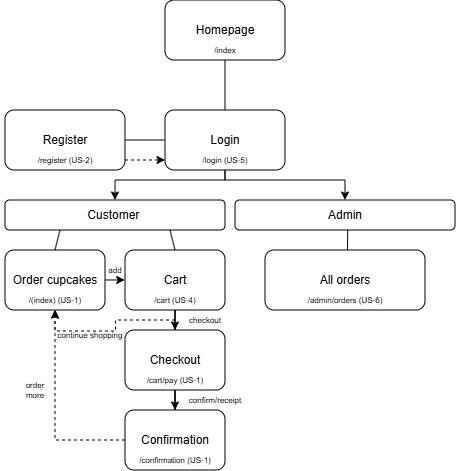

The diagram above was exported from draw.io. Its source (the exported page's mxGraphModel, read from the mxfile embedded in the PNG):
<mxGraphModel dx="978" dy="525" grid="1" gridSize="10" guides="1" tooltips="1" connect="1" arrows="1" fold="1" page="1" pageScale="1" pageWidth="827" pageHeight="1169" math="0" shadow="0">
  <root>
    <mxCell id="0" />
    <mxCell id="1" parent="0" />
    <mxCell id="VU0onwXIRnC2nENlDRx8-1" parent="1" style="rounded=1;whiteSpace=wrap;html=1;" value="" vertex="1">
      <mxGeometry height="60" width="120" x="350" y="250" as="geometry" />
    </mxCell>
    <mxCell id="VU0onwXIRnC2nENlDRx8-2" parent="1" style="text;html=1;whiteSpace=wrap;strokeColor=none;fillColor=none;align=center;verticalAlign=middle;rounded=0;autosize=1;resizable=0;" value="Homepage" vertex="1">
      <mxGeometry height="30" width="80" x="370" y="265" as="geometry" />
    </mxCell>
    <mxCell id="VU0onwXIRnC2nENlDRx8-9" edge="1" parent="1" source="VU0onwXIRnC2nENlDRx8-3" style="edgeStyle=orthogonalEdgeStyle;rounded=0;orthogonalLoop=1;jettySize=auto;html=1;entryX=0.5;entryY=0;entryDx=0;entryDy=0;" target="VU0onwXIRnC2nENlDRx8-7">
      <mxGeometry relative="1" as="geometry">
        <Array as="points">
          <mxPoint x="410" y="430" />
          <mxPoint x="300" y="430" />
        </Array>
      </mxGeometry>
    </mxCell>
    <mxCell id="VU0onwXIRnC2nENlDRx8-10" edge="1" parent="1" source="VU0onwXIRnC2nENlDRx8-3" style="edgeStyle=orthogonalEdgeStyle;rounded=0;orthogonalLoop=1;jettySize=auto;html=1;entryX=0.5;entryY=0;entryDx=0;entryDy=0;" target="VU0onwXIRnC2nENlDRx8-8">
      <mxGeometry relative="1" as="geometry">
        <Array as="points">
          <mxPoint x="410" y="430" />
          <mxPoint x="530" y="430" />
        </Array>
      </mxGeometry>
    </mxCell>
    <mxCell id="VU0onwXIRnC2nENlDRx8-3" parent="1" style="rounded=1;whiteSpace=wrap;html=1;" value="" vertex="1">
      <mxGeometry height="60" width="120" x="350" y="360" as="geometry" />
    </mxCell>
    <mxCell id="VU0onwXIRnC2nENlDRx8-4" parent="1" style="rounded=1;whiteSpace=wrap;html=1;" value="" vertex="1">
      <mxGeometry height="60" width="120" x="190" y="360" as="geometry" />
    </mxCell>
    <mxCell id="VU0onwXIRnC2nENlDRx8-5" parent="1" style="text;html=1;whiteSpace=wrap;strokeColor=none;fillColor=none;align=center;verticalAlign=middle;rounded=0;autosize=1;resizable=0;" value="Login" vertex="1">
      <mxGeometry height="30" width="50" x="385" y="375" as="geometry" />
    </mxCell>
    <mxCell id="VU0onwXIRnC2nENlDRx8-6" parent="1" style="text;html=1;whiteSpace=wrap;strokeColor=none;fillColor=none;align=center;verticalAlign=middle;rounded=0;autosize=1;resizable=0;" value="Register" vertex="1">
      <mxGeometry height="30" width="70" x="215" y="375" as="geometry" />
    </mxCell>
    <mxCell id="VU0onwXIRnC2nENlDRx8-7" parent="1" style="rounded=1;whiteSpace=wrap;html=1;" value="" vertex="1">
      <mxGeometry height="30" width="220" x="190" y="450" as="geometry" />
    </mxCell>
    <mxCell id="VU0onwXIRnC2nENlDRx8-8" parent="1" style="rounded=1;whiteSpace=wrap;html=1;" value="" vertex="1">
      <mxGeometry height="30" width="220" x="420" y="450" as="geometry" />
    </mxCell>
    <mxCell id="VU0onwXIRnC2nENlDRx8-11" parent="1" style="text;html=1;whiteSpace=wrap;strokeColor=none;fillColor=none;align=center;verticalAlign=middle;rounded=0;autosize=1;resizable=0;" value="Customer&amp;nbsp;" vertex="1">
      <mxGeometry height="30" width="80" x="260" y="450" as="geometry" />
    </mxCell>
    <mxCell id="VU0onwXIRnC2nENlDRx8-12" parent="1" style="text;html=1;whiteSpace=wrap;strokeColor=none;fillColor=none;align=center;verticalAlign=middle;rounded=0;autosize=1;resizable=0;" value="Admin" vertex="1">
      <mxGeometry height="30" width="60" x="500" y="450" as="geometry" />
    </mxCell>
    <mxCell id="VU0onwXIRnC2nENlDRx8-13" parent="1" style="text;html=1;whiteSpace=wrap;strokeColor=none;fillColor=none;align=center;verticalAlign=middle;rounded=0;autosize=1;resizable=0;fontSize=8;" value="/index" vertex="1">
      <mxGeometry height="20" width="40" x="390" y="290" as="geometry" />
    </mxCell>
    <mxCell id="VU0onwXIRnC2nENlDRx8-15" edge="1" parent="1" style="endArrow=none;html=1;rounded=0;entryX=0.5;entryY=1;entryDx=0;entryDy=0;" target="VU0onwXIRnC2nENlDRx8-13" value="">
      <mxGeometry height="50" relative="1" width="50" as="geometry">
        <mxPoint x="410" y="360" as="sourcePoint" />
        <mxPoint x="460" y="310" as="targetPoint" />
      </mxGeometry>
    </mxCell>
    <mxCell id="VU0onwXIRnC2nENlDRx8-16" edge="1" parent="1" source="VU0onwXIRnC2nENlDRx8-4" style="endArrow=none;html=1;rounded=0;entryX=0.5;entryY=1;entryDx=0;entryDy=0;exitX=1;exitY=0.5;exitDx=0;exitDy=0;" value="">
      <mxGeometry height="50" relative="1" width="50" as="geometry">
        <mxPoint x="349.43" y="440" as="sourcePoint" />
        <mxPoint x="349.43" y="390" as="targetPoint" />
      </mxGeometry>
    </mxCell>
    <mxCell id="VU0onwXIRnC2nENlDRx8-17" parent="1" style="text;html=1;whiteSpace=wrap;strokeColor=none;fillColor=none;align=center;verticalAlign=middle;rounded=0;autosize=1;resizable=0;fontSize=8;" value="/login (US-5)" vertex="1">
      <mxGeometry height="20" width="70" x="375" y="400" as="geometry" />
    </mxCell>
    <mxCell id="VU0onwXIRnC2nENlDRx8-18" parent="1" style="text;html=1;whiteSpace=wrap;strokeColor=none;fillColor=none;align=center;verticalAlign=middle;rounded=0;autosize=1;resizable=0;fontSize=8;" value="/register (US-2)" vertex="1">
      <mxGeometry height="20" width="80" x="210" y="400" as="geometry" />
    </mxCell>
    <mxCell id="VU0onwXIRnC2nENlDRx8-19" parent="1" style="rounded=1;whiteSpace=wrap;html=1;" value="" vertex="1">
      <mxGeometry height="60" width="100" x="190" y="500" as="geometry" />
    </mxCell>
    <mxCell id="VU0onwXIRnC2nENlDRx8-20" parent="1" style="rounded=1;whiteSpace=wrap;html=1;" value=" " vertex="1">
      <mxGeometry height="60" width="100" x="310" y="500" as="geometry" />
    </mxCell>
    <mxCell id="VU0onwXIRnC2nENlDRx8-27" edge="1" parent="1" style="edgeStyle=orthogonalEdgeStyle;rounded=0;orthogonalLoop=1;jettySize=auto;html=1;entryX=-0.003;entryY=0.499;entryDx=0;entryDy=0;entryPerimeter=0;" target="VU0onwXIRnC2nENlDRx8-20" value="">
      <mxGeometry relative="1" as="geometry">
        <Array as="points">
          <mxPoint x="299" y="530" />
        </Array>
        <mxPoint x="290" y="529.9818621973928" as="sourcePoint" />
        <mxPoint x="305" y="529.98" as="targetPoint" />
      </mxGeometry>
    </mxCell>
    <mxCell id="VU0onwXIRnC2nENlDRx8-21" parent="1" style="text;html=1;whiteSpace=wrap;strokeColor=none;fillColor=none;align=center;verticalAlign=middle;rounded=0;autosize=1;resizable=0;" value="Order cupcakes" vertex="1">
      <mxGeometry height="30" width="110" x="185" y="515" as="geometry" />
    </mxCell>
    <mxCell id="VU0onwXIRnC2nENlDRx8-22" parent="1" style="text;html=1;whiteSpace=wrap;strokeColor=none;fillColor=none;align=center;verticalAlign=middle;rounded=0;autosize=1;resizable=0;fontSize=8;" value="/(index) (US-1)" vertex="1">
      <mxGeometry height="20" width="80" x="200" y="540" as="geometry" />
    </mxCell>
    <mxCell id="VU0onwXIRnC2nENlDRx8-24" parent="1" style="text;html=1;whiteSpace=wrap;strokeColor=none;fillColor=none;align=center;verticalAlign=middle;rounded=0;autosize=1;resizable=0;" value="Cart" vertex="1">
      <mxGeometry height="30" width="50" x="335" y="515" as="geometry" />
    </mxCell>
    <mxCell id="VU0onwXIRnC2nENlDRx8-30" edge="1" parent="1" source="VU0onwXIRnC2nENlDRx8-25" style="edgeStyle=orthogonalEdgeStyle;rounded=0;orthogonalLoop=1;jettySize=auto;html=1;">
      <mxGeometry relative="1" as="geometry">
        <mxPoint x="360" y="580" as="targetPoint" />
      </mxGeometry>
    </mxCell>
    <mxCell id="VU0onwXIRnC2nENlDRx8-25" parent="1" style="text;html=1;whiteSpace=wrap;strokeColor=none;fillColor=none;align=center;verticalAlign=middle;rounded=0;autosize=1;resizable=0;fontSize=8;" value="/cart (US-4)" vertex="1">
      <mxGeometry height="20" width="60" x="330" y="540" as="geometry" />
    </mxCell>
    <mxCell id="VU0onwXIRnC2nENlDRx8-28" parent="1" style="text;html=1;whiteSpace=wrap;strokeColor=none;fillColor=none;align=center;verticalAlign=middle;rounded=0;autosize=1;resizable=0;fontSize=8;" value="add" vertex="1">
      <mxGeometry height="20" width="40" x="280" y="510" as="geometry" />
    </mxCell>
    <mxCell id="VU0onwXIRnC2nENlDRx8-36" edge="1" parent="1" style="edgeStyle=orthogonalEdgeStyle;rounded=0;orthogonalLoop=1;jettySize=auto;html=1;dashed=1;">
      <mxGeometry relative="1" as="geometry">
        <mxPoint x="360" y="570" as="sourcePoint" />
        <mxPoint x="240" y="560" as="targetPoint" />
      </mxGeometry>
    </mxCell>
    <mxCell id="VU0onwXIRnC2nENlDRx8-29" parent="1" style="rounded=1;whiteSpace=wrap;html=1;" value=" " vertex="1">
      <mxGeometry height="60" width="100" x="310" y="580" as="geometry" />
    </mxCell>
    <mxCell id="VU0onwXIRnC2nENlDRx8-31" parent="1" style="text;html=1;whiteSpace=wrap;strokeColor=none;fillColor=none;align=center;verticalAlign=middle;rounded=0;autosize=1;resizable=0;" value="Checkout" vertex="1">
      <mxGeometry height="30" width="70" x="325" y="595" as="geometry" />
    </mxCell>
    <mxCell id="VU0onwXIRnC2nENlDRx8-34" edge="1" parent="1" source="VU0onwXIRnC2nENlDRx8-32" style="edgeStyle=orthogonalEdgeStyle;rounded=0;orthogonalLoop=1;jettySize=auto;html=1;entryX=0.5;entryY=0;entryDx=0;entryDy=0;" target="VU0onwXIRnC2nENlDRx8-33">
      <mxGeometry relative="1" as="geometry" />
    </mxCell>
    <mxCell id="VU0onwXIRnC2nENlDRx8-32" parent="1" style="text;html=1;whiteSpace=wrap;strokeColor=none;fillColor=none;align=center;verticalAlign=middle;rounded=0;autosize=1;resizable=0;fontSize=8;" value="/cart/pay (US-1)" vertex="1">
      <mxGeometry height="20" width="80" x="320" y="620" as="geometry" />
    </mxCell>
    <mxCell id="VU0onwXIRnC2nENlDRx8-35" edge="1" parent="1" source="VU0onwXIRnC2nENlDRx8-33" style="edgeStyle=orthogonalEdgeStyle;rounded=0;orthogonalLoop=1;jettySize=auto;html=1;entryX=0.5;entryY=1;entryDx=0;entryDy=0;dashed=1;" target="VU0onwXIRnC2nENlDRx8-22">
      <mxGeometry relative="1" as="geometry" />
    </mxCell>
    <mxCell id="VU0onwXIRnC2nENlDRx8-33" parent="1" style="rounded=1;whiteSpace=wrap;html=1;" value=" " vertex="1">
      <mxGeometry height="60" width="100" x="310" y="660" as="geometry" />
    </mxCell>
    <mxCell id="VU0onwXIRnC2nENlDRx8-37" parent="1" style="text;html=1;whiteSpace=wrap;strokeColor=none;fillColor=none;align=center;verticalAlign=middle;rounded=0;autosize=1;resizable=0;fontSize=8;" value="order&lt;div&gt;more&lt;/div&gt;" vertex="1">
      <mxGeometry height="30" width="40" x="200" y="625" as="geometry" />
    </mxCell>
    <mxCell id="VU0onwXIRnC2nENlDRx8-38" parent="1" style="text;html=1;whiteSpace=wrap;strokeColor=none;fillColor=none;align=center;verticalAlign=middle;rounded=0;autosize=1;resizable=0;fontSize=8;" value="checkout" vertex="1">
      <mxGeometry height="20" width="60" x="360" y="560" as="geometry" />
    </mxCell>
    <mxCell id="VU0onwXIRnC2nENlDRx8-39" parent="1" style="text;html=1;whiteSpace=wrap;strokeColor=none;fillColor=none;align=center;verticalAlign=middle;rounded=0;autosize=1;resizable=0;fontSize=8;" value="confirm/receipt" vertex="1">
      <mxGeometry height="20" width="80" x="360" y="640" as="geometry" />
    </mxCell>
    <mxCell id="VU0onwXIRnC2nENlDRx8-40" parent="1" style="text;html=1;whiteSpace=wrap;strokeColor=none;fillColor=none;align=center;verticalAlign=middle;rounded=0;autosize=1;resizable=0;" value="Confirmation" vertex="1">
      <mxGeometry height="30" width="90" x="315" y="675" as="geometry" />
    </mxCell>
    <mxCell id="VU0onwXIRnC2nENlDRx8-41" parent="1" style="text;html=1;whiteSpace=wrap;strokeColor=none;fillColor=none;align=center;verticalAlign=middle;rounded=0;autosize=1;resizable=0;fontSize=8;" value="/confirmation (US-1)" vertex="1">
      <mxGeometry height="20" width="100" x="310" y="700" as="geometry" />
    </mxCell>
    <mxCell id="VU0onwXIRnC2nENlDRx8-42" parent="1" style="rounded=1;whiteSpace=wrap;html=1;" value=" " vertex="1">
      <mxGeometry height="60" width="160" x="450" y="500" as="geometry" />
    </mxCell>
    <mxCell id="VU0onwXIRnC2nENlDRx8-43" parent="1" style="text;html=1;whiteSpace=wrap;strokeColor=none;fillColor=none;align=center;verticalAlign=middle;rounded=0;autosize=1;resizable=0;" value="All orders" vertex="1">
      <mxGeometry height="30" width="70" x="495" y="515" as="geometry" />
    </mxCell>
    <mxCell id="VU0onwXIRnC2nENlDRx8-44" parent="1" style="text;html=1;whiteSpace=wrap;strokeColor=none;fillColor=none;align=center;verticalAlign=middle;rounded=0;autosize=1;resizable=0;fontSize=8;" value="/admin/orders (US-6)" vertex="1">
      <mxGeometry height="20" width="100" x="480" y="540" as="geometry" />
    </mxCell>
    <mxCell id="VU0onwXIRnC2nENlDRx8-50" parent="1" style="text;html=1;whiteSpace=wrap;strokeColor=none;fillColor=none;align=center;verticalAlign=middle;rounded=0;autosize=1;resizable=0;fontSize=8;" value="continue shopping" vertex="1">
      <mxGeometry height="20" width="90" x="230" y="575" as="geometry" />
    </mxCell>
    <mxCell id="VU0onwXIRnC2nENlDRx8-53" edge="1" parent="1" style="edgeStyle=orthogonalEdgeStyle;rounded=0;orthogonalLoop=1;jettySize=auto;html=1;entryX=0;entryY=0.833;entryDx=0;entryDy=0;entryPerimeter=0;dashed=1;" target="VU0onwXIRnC2nENlDRx8-3">
      <mxGeometry relative="1" as="geometry">
        <mxPoint x="310" y="410" as="sourcePoint" />
      </mxGeometry>
    </mxCell>
    <mxCell id="VU0onwXIRnC2nENlDRx8-56" edge="1" parent="1" source="VU0onwXIRnC2nENlDRx8-19" style="endArrow=none;html=1;rounded=0;exitX=0.5;exitY=0;exitDx=0;exitDy=0;entryX=0.25;entryY=1;entryDx=0;entryDy=0;" target="VU0onwXIRnC2nENlDRx8-7" value="">
      <mxGeometry height="50" relative="1" width="50" as="geometry">
        <mxPoint x="200" y="530" as="sourcePoint" />
        <mxPoint x="250" y="480" as="targetPoint" />
      </mxGeometry>
    </mxCell>
    <mxCell id="VU0onwXIRnC2nENlDRx8-57" edge="1" parent="1" style="endArrow=none;html=1;rounded=0;exitX=0.5;exitY=0;exitDx=0;exitDy=0;entryX=0.75;entryY=1;entryDx=0;entryDy=0;" target="VU0onwXIRnC2nENlDRx8-7" value="">
      <mxGeometry height="50" relative="1" width="50" as="geometry">
        <mxPoint x="360" y="500" as="sourcePoint" />
        <mxPoint x="365" y="480" as="targetPoint" />
      </mxGeometry>
    </mxCell>
    <mxCell id="VU0onwXIRnC2nENlDRx8-59" edge="1" parent="1" style="endArrow=none;html=1;rounded=0;exitX=0.5;exitY=0;exitDx=0;exitDy=0;entryX=0.545;entryY=0.998;entryDx=0;entryDy=0;entryPerimeter=0;" target="VU0onwXIRnC2nENlDRx8-12" value="">
      <mxGeometry height="50" relative="1" width="50" as="geometry">
        <mxPoint x="532.5" y="500" as="sourcePoint" />
        <mxPoint x="527.5" y="480" as="targetPoint" />
      </mxGeometry>
    </mxCell>
  </root>
</mxGraphModel>